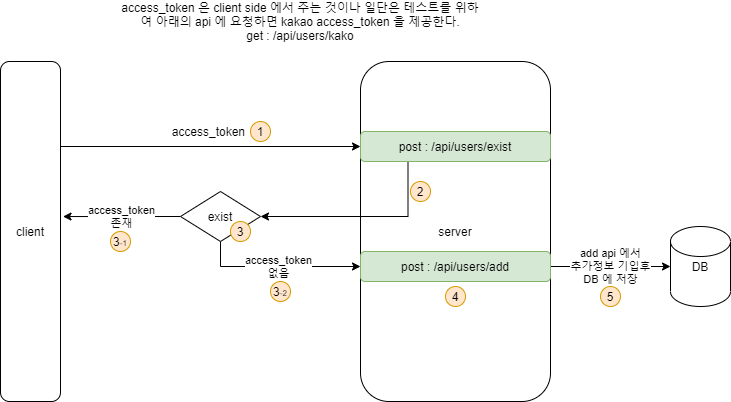

The diagram above was exported from draw.io. Its source (the exported page's mxGraphModel, read from the mxfile embedded in the PNG):
<mxGraphModel dx="1084" dy="1973" grid="1" gridSize="10" guides="1" tooltips="1" connect="1" arrows="1" fold="1" page="1" pageScale="1" pageWidth="827" pageHeight="1169" math="0" shadow="0">
  <root>
    <mxCell id="0" />
    <mxCell id="1" parent="0" />
    <mxCell id="VpWcTtRfo2yc-HeXA4vY-3" style="edgeStyle=orthogonalEdgeStyle;rounded=0;orthogonalLoop=1;jettySize=auto;html=1;exitX=1;exitY=0.25;exitDx=0;exitDy=0;entryX=0;entryY=0.25;entryDx=0;entryDy=0;" parent="1" source="VpWcTtRfo2yc-HeXA4vY-1" target="VpWcTtRfo2yc-HeXA4vY-2" edge="1">
      <mxGeometry relative="1" as="geometry" />
    </mxCell>
    <mxCell id="VpWcTtRfo2yc-HeXA4vY-1" value="client" style="rounded=1;whiteSpace=wrap;html=1;" parent="1" vertex="1">
      <mxGeometry x="40" y="40" width="60" height="340" as="geometry" />
    </mxCell>
    <mxCell id="VpWcTtRfo2yc-HeXA4vY-2" value="server" style="rounded=1;whiteSpace=wrap;html=1;" parent="1" vertex="1">
      <mxGeometry x="400" y="40" width="190" height="340" as="geometry" />
    </mxCell>
    <mxCell id="VpWcTtRfo2yc-HeXA4vY-4" value="access_token&amp;nbsp;" style="text;html=1;strokeColor=none;fillColor=none;align=center;verticalAlign=middle;whiteSpace=wrap;rounded=0;" parent="1" vertex="1">
      <mxGeometry x="200" y="100" width="100" height="20" as="geometry" />
    </mxCell>
    <mxCell id="VpWcTtRfo2yc-HeXA4vY-10" style="edgeStyle=orthogonalEdgeStyle;rounded=0;orthogonalLoop=1;jettySize=auto;html=1;exitX=0.25;exitY=1;exitDx=0;exitDy=0;entryX=1;entryY=0.5;entryDx=0;entryDy=0;" parent="1" source="VpWcTtRfo2yc-HeXA4vY-8" target="VpWcTtRfo2yc-HeXA4vY-9" edge="1">
      <mxGeometry relative="1" as="geometry" />
    </mxCell>
    <mxCell id="VpWcTtRfo2yc-HeXA4vY-8" value="post : /api/users/exist" style="rounded=1;whiteSpace=wrap;html=1;fillColor=#d5e8d4;strokeColor=#82b366;" parent="1" vertex="1">
      <mxGeometry x="400" y="110" width="190" height="30" as="geometry" />
    </mxCell>
    <mxCell id="VpWcTtRfo2yc-HeXA4vY-11" value="access_token&lt;br&gt;존재" style="edgeStyle=orthogonalEdgeStyle;rounded=0;orthogonalLoop=1;jettySize=auto;html=1;exitX=0;exitY=0.5;exitDx=0;exitDy=0;entryX=1.042;entryY=0.456;entryDx=0;entryDy=0;entryPerimeter=0;" parent="1" source="VpWcTtRfo2yc-HeXA4vY-9" target="VpWcTtRfo2yc-HeXA4vY-1" edge="1">
      <mxGeometry relative="1" as="geometry" />
    </mxCell>
    <mxCell id="VpWcTtRfo2yc-HeXA4vY-13" value="access_token&lt;br&gt;없음" style="edgeStyle=orthogonalEdgeStyle;rounded=0;orthogonalLoop=1;jettySize=auto;html=1;entryX=0;entryY=0.5;entryDx=0;entryDy=0;" parent="1" source="VpWcTtRfo2yc-HeXA4vY-9" target="VpWcTtRfo2yc-HeXA4vY-12" edge="1">
      <mxGeometry relative="1" as="geometry">
        <mxPoint x="280" y="369.9999999999999" as="targetPoint" />
        <Array as="points">
          <mxPoint x="260" y="245" />
        </Array>
      </mxGeometry>
    </mxCell>
    <mxCell id="VpWcTtRfo2yc-HeXA4vY-9" value="exist" style="rhombus;whiteSpace=wrap;html=1;" parent="1" vertex="1">
      <mxGeometry x="220" y="170" width="80" height="50" as="geometry" />
    </mxCell>
    <mxCell id="VpWcTtRfo2yc-HeXA4vY-15" value="add api 에서&lt;br&gt;추가정보 기입후&lt;br&gt;DB 에 저장" style="edgeStyle=orthogonalEdgeStyle;rounded=0;orthogonalLoop=1;jettySize=auto;html=1;" parent="1" source="VpWcTtRfo2yc-HeXA4vY-12" target="VpWcTtRfo2yc-HeXA4vY-14" edge="1">
      <mxGeometry relative="1" as="geometry" />
    </mxCell>
    <mxCell id="VpWcTtRfo2yc-HeXA4vY-12" value="post : /api/users/add" style="rounded=1;whiteSpace=wrap;html=1;fillColor=#d5e8d4;strokeColor=#82b366;" parent="1" vertex="1">
      <mxGeometry x="400" y="230" width="190" height="30" as="geometry" />
    </mxCell>
    <mxCell id="VpWcTtRfo2yc-HeXA4vY-14" value="DB" style="shape=cylinder2;whiteSpace=wrap;html=1;boundedLbl=1;backgroundOutline=1;size=15;" parent="1" vertex="1">
      <mxGeometry x="710" y="205" width="60" height="80" as="geometry" />
    </mxCell>
    <mxCell id="VpWcTtRfo2yc-HeXA4vY-16" value="1" style="ellipse;whiteSpace=wrap;html=1;aspect=fixed;fillColor=#ffe6cc;strokeColor=#d79b00;" parent="1" vertex="1">
      <mxGeometry x="290" y="100" width="20" height="20" as="geometry" />
    </mxCell>
    <mxCell id="VpWcTtRfo2yc-HeXA4vY-17" value="2" style="ellipse;whiteSpace=wrap;html=1;aspect=fixed;fillColor=#ffe6cc;strokeColor=#d79b00;" parent="1" vertex="1">
      <mxGeometry x="450" y="160" width="20" height="20" as="geometry" />
    </mxCell>
    <mxCell id="VpWcTtRfo2yc-HeXA4vY-19" value="3" style="ellipse;whiteSpace=wrap;html=1;aspect=fixed;fillColor=#ffe6cc;strokeColor=#d79b00;" parent="1" vertex="1">
      <mxGeometry x="270" y="200" width="20" height="20" as="geometry" />
    </mxCell>
    <mxCell id="VpWcTtRfo2yc-HeXA4vY-20" value="3&lt;font style=&quot;font-size: 8px&quot;&gt;-1&lt;/font&gt;" style="ellipse;whiteSpace=wrap;html=1;aspect=fixed;fillColor=#ffe6cc;strokeColor=#d79b00;" parent="1" vertex="1">
      <mxGeometry x="150" y="210" width="20" height="20" as="geometry" />
    </mxCell>
    <mxCell id="VpWcTtRfo2yc-HeXA4vY-21" value="3&lt;font style=&quot;font-size: 8px&quot;&gt;-2&lt;/font&gt;" style="ellipse;whiteSpace=wrap;html=1;aspect=fixed;fillColor=#ffe6cc;strokeColor=#d79b00;" parent="1" vertex="1">
      <mxGeometry x="310" y="260" width="20" height="20" as="geometry" />
    </mxCell>
    <mxCell id="VpWcTtRfo2yc-HeXA4vY-22" value="4" style="ellipse;whiteSpace=wrap;html=1;aspect=fixed;fillColor=#ffe6cc;strokeColor=#d79b00;" parent="1" vertex="1">
      <mxGeometry x="485" y="265" width="20" height="20" as="geometry" />
    </mxCell>
    <mxCell id="VpWcTtRfo2yc-HeXA4vY-23" value="5" style="ellipse;whiteSpace=wrap;html=1;aspect=fixed;fillColor=#ffe6cc;strokeColor=#d79b00;" parent="1" vertex="1">
      <mxGeometry x="640" y="265" width="20" height="20" as="geometry" />
    </mxCell>
    <mxCell id="cYLhjDXoY1kkAFmg2PSG-1" value="access_token 은 client side 에서 주는 것이나 일단은 테스트를 위하여 아래의 api 에 요청하면 kakao access_token 을 제공한다.&lt;br&gt;get : /api/users/kako" style="text;html=1;strokeColor=none;fillColor=none;align=center;verticalAlign=middle;whiteSpace=wrap;rounded=0;" vertex="1" parent="1">
      <mxGeometry x="160" y="-10" width="360" height="20" as="geometry" />
    </mxCell>
  </root>
</mxGraphModel>